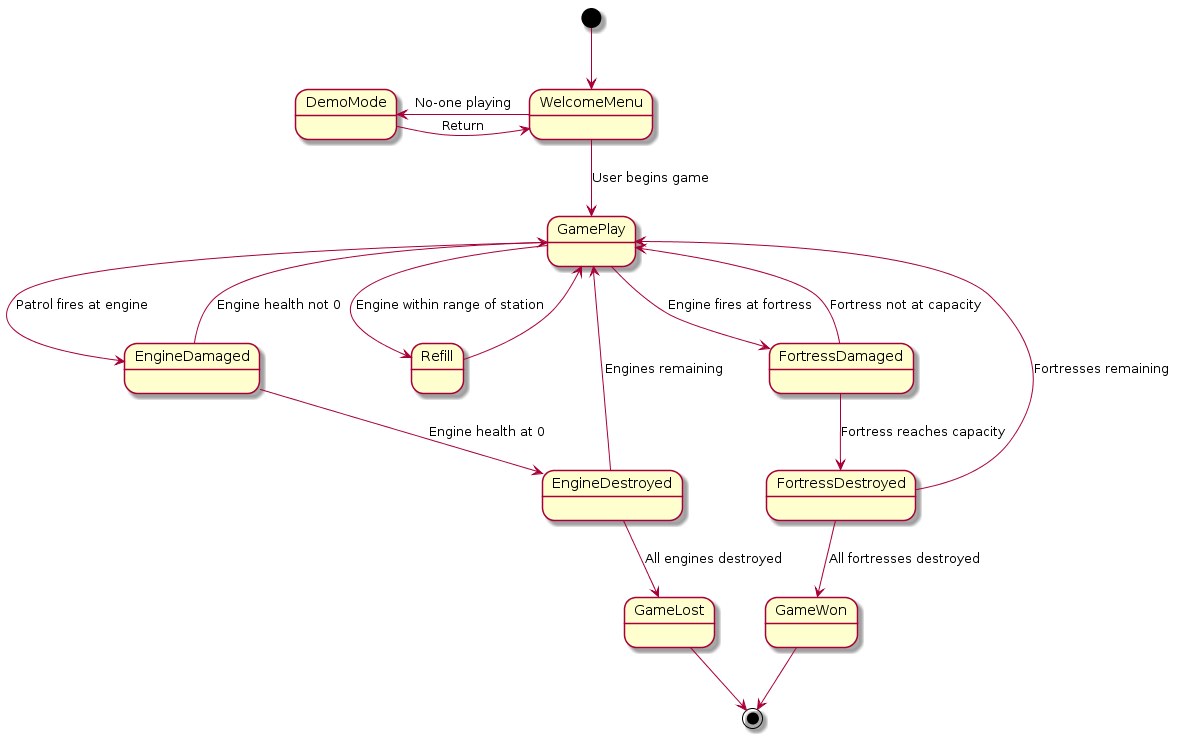

The diagram above was rendered by PlantUML. Its source (embedded in the PNG):
@startuml
[*] --> WelcomeMenu
WelcomeMenu -l-> DemoMode : No-one playing
DemoMode -r-> WelcomeMenu : Return
WelcomeMenu --> GamePlay : User begins game
GamePlay --> Refill : Engine within range of station
Refill --> GamePlay
GamePlay --> FortressDamaged : Engine fires at fortress
FortressDamaged --> GamePlay : Fortress not at capacity
FortressDamaged --> FortressDestroyed : Fortress reaches capacity
FortressDestroyed --> GamePlay : Fortresses remaining
FortressDestroyed --> GameWon : All fortresses destroyed
GamePlay -r-> EngineDamaged : Patrol fires at engine
EngineDamaged --> GamePlay : Engine health not 0
EngineDamaged --> EngineDestroyed : Engine health at 0
EngineDestroyed--> GamePlay : Engines remaining
EngineDestroyed--> GameLost : All engines destroyed
GameWon --> [*]
GameLost --> [*]
@enduml